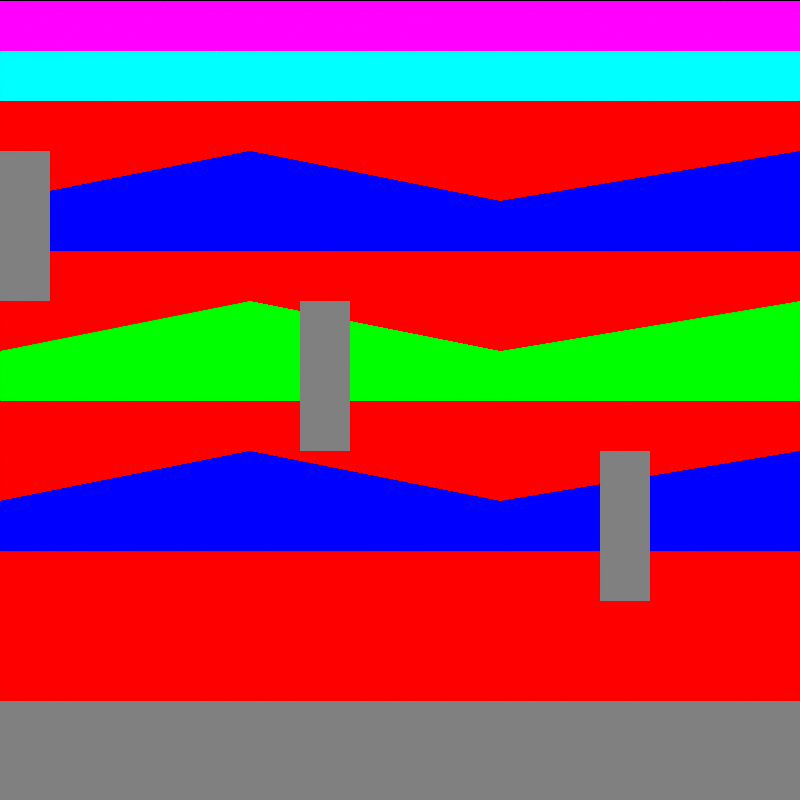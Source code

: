 # Source: tile_cliff.blend  (saved by Blender 4.5.92; exported with 4.5.12 LTS)
import bpy
from mathutils import Matrix  # noqa: F401  (used for matrix-valued properties, if any)

bpy.ops.wm.read_factory_settings(use_empty=True)
scene = bpy.context.scene
scene.name = 'DinoTycoon_tile_cliff_Pose0'

# ---- materials (node trees are filled in below, after node groups)
mat_dinotycoon_role_b = bpy.data.materials.new('DinoTycoon_Role_B')
mat_dinotycoon_role_b.diffuse_color = (1.0, 0.0, 0.0, 1.0)
mat_dinotycoon_role_g = bpy.data.materials.new('DinoTycoon_Role_G')
mat_dinotycoon_role_g.diffuse_color = (0.0, 1.0, 1.0, 1.0)
mat_dinotycoon_role_w = bpy.data.materials.new('DinoTycoon_Role_W')
mat_dinotycoon_role_w.diffuse_color = (1.0, 0.0, 1.0, 1.0)
mat_dinotycoon_role_m = bpy.data.materials.new('DinoTycoon_Role_M')
mat_dinotycoon_role_m.diffuse_color = (0.2159, 0.2159, 0.2159, 1.0)
mat_dinotycoon_role_f = bpy.data.materials.new('DinoTycoon_Role_F')
mat_dinotycoon_role_f.diffuse_color = (0.0, 0.0, 1.0, 1.0)
mat_dinotycoon_role_d = bpy.data.materials.new('DinoTycoon_Role_D')
mat_dinotycoon_role_d.diffuse_color = (0.0, 1.0, 0.0, 1.0)

# ---- material node trees
mat_dinotycoon_role_b.use_nodes = True; mat_dinotycoon_role_b.node_tree.nodes.clear()
_N = mat_dinotycoon_role_b.node_tree.nodes; _L = mat_dinotycoon_role_b.node_tree.links
n0 = _N.new('ShaderNodeEmission'); n0.name = 'Emission'; n0.location = (0, 0)
n0.inputs[0].default_value = (1.0, 0.0, 0.0, 1.0)
n1 = _N.new('ShaderNodeOutputMaterial'); n1.name = 'Material Output'; n1.location = (0, 0)
_L.new(n0.outputs[0], n1.inputs[0])
n1.is_active_output = True
mat_dinotycoon_role_g.use_nodes = True; mat_dinotycoon_role_g.node_tree.nodes.clear()
_N = mat_dinotycoon_role_g.node_tree.nodes; _L = mat_dinotycoon_role_g.node_tree.links
n0 = _N.new('ShaderNodeEmission'); n0.name = 'Emission'; n0.location = (0, 0)
n0.inputs[0].default_value = (0.0, 1.0, 1.0, 1.0)
n1 = _N.new('ShaderNodeOutputMaterial'); n1.name = 'Material Output'; n1.location = (0, 0)
_L.new(n0.outputs[0], n1.inputs[0])
n1.is_active_output = True
mat_dinotycoon_role_w.use_nodes = True; mat_dinotycoon_role_w.node_tree.nodes.clear()
_N = mat_dinotycoon_role_w.node_tree.nodes; _L = mat_dinotycoon_role_w.node_tree.links
n0 = _N.new('ShaderNodeEmission'); n0.name = 'Emission'; n0.location = (0, 0)
n0.inputs[0].default_value = (1.0, 0.0, 1.0, 1.0)
n1 = _N.new('ShaderNodeOutputMaterial'); n1.name = 'Material Output'; n1.location = (0, 0)
_L.new(n0.outputs[0], n1.inputs[0])
n1.is_active_output = True
mat_dinotycoon_role_m.use_nodes = True; mat_dinotycoon_role_m.node_tree.nodes.clear()
_N = mat_dinotycoon_role_m.node_tree.nodes; _L = mat_dinotycoon_role_m.node_tree.links
n0 = _N.new('ShaderNodeEmission'); n0.name = 'Emission'; n0.location = (0, 0)
n0.inputs[0].default_value = (0.2159, 0.2159, 0.2159, 1.0)
n1 = _N.new('ShaderNodeOutputMaterial'); n1.name = 'Material Output'; n1.location = (0, 0)
_L.new(n0.outputs[0], n1.inputs[0])
n1.is_active_output = True
mat_dinotycoon_role_f.use_nodes = True; mat_dinotycoon_role_f.node_tree.nodes.clear()
_N = mat_dinotycoon_role_f.node_tree.nodes; _L = mat_dinotycoon_role_f.node_tree.links
n0 = _N.new('ShaderNodeEmission'); n0.name = 'Emission'; n0.location = (0, 0)
n0.inputs[0].default_value = (0.0, 0.0, 1.0, 1.0)
n1 = _N.new('ShaderNodeOutputMaterial'); n1.name = 'Material Output'; n1.location = (0, 0)
_L.new(n0.outputs[0], n1.inputs[0])
n1.is_active_output = True
mat_dinotycoon_role_d.use_nodes = True; mat_dinotycoon_role_d.node_tree.nodes.clear()
_N = mat_dinotycoon_role_d.node_tree.nodes; _L = mat_dinotycoon_role_d.node_tree.links
n0 = _N.new('ShaderNodeEmission'); n0.name = 'Emission'; n0.location = (0, 0)
n0.inputs[0].default_value = (0.0, 1.0, 0.0, 1.0)
n1 = _N.new('ShaderNodeOutputMaterial'); n1.name = 'Material Output'; n1.location = (0, 0)
_L.new(n0.outputs[0], n1.inputs[0])
n1.is_active_output = True

# ---- cameras
cam_dinotycoon_tile_cliff_pose0_camera = bpy.data.cameras.new('DinoTycoon_tile_cliff_Pose0_Camera')
cam_dinotycoon_tile_cliff_pose0_camera.type = 'ORTHO'
cam_dinotycoon_tile_cliff_pose0_camera.ortho_scale = 16.0

# ---- meshes
me_dinotycoon_tile_cliff_pose0_ground = bpy.data.meshes.new('DinoTycoon_tile_cliff_Pose0_ground')
me_dinotycoon_tile_cliff_pose0_ground.from_pydata([(0.0, 7.0, 16.0), (16.0, 7.0, 16.0), (16.0, 7.0, 0.0), (0.0, 7.0, 0.0), (0.0, 9.0, 16.0), (16.0, 9.0, 16.0), (16.0, 9.0, 0.0), (0.0, 9.0, 0.0)], [], [(3, 2, 1, 0), (4, 5, 6, 7), (0, 1, 5, 4), (1, 2, 6, 5), (2, 3, 7, 6), (3, 0, 4, 7)])
me_dinotycoon_tile_cliff_pose0_ground.materials.append(mat_dinotycoon_role_b)
me_dinotycoon_tile_cliff_pose0_ground.update()
me_dinotycoon_tile_cliff_pose0_grass_lip = bpy.data.meshes.new('DinoTycoon_tile_cliff_Pose0_grass_lip')
me_dinotycoon_tile_cliff_pose0_grass_lip.from_pydata([(0.0, -3.0, 16.0), (16.0, -3.0, 16.0), (16.0, -3.0, 14.0), (0.0, -3.0, 14.0), (0.0, -1.0, 16.0), (16.0, -1.0, 16.0), (16.0, -1.0, 14.0), (0.0, -1.0, 14.0)], [], [(3, 2, 1, 0), (4, 5, 6, 7), (0, 1, 5, 4), (1, 2, 6, 5), (2, 3, 7, 6), (3, 0, 4, 7)])
me_dinotycoon_tile_cliff_pose0_grass_lip.materials.append(mat_dinotycoon_role_g)
me_dinotycoon_tile_cliff_pose0_grass_lip.update()
me_dinotycoon_tile_cliff_pose0_lip_light = bpy.data.meshes.new('DinoTycoon_tile_cliff_Pose0_lip_light')
me_dinotycoon_tile_cliff_pose0_lip_light.from_pydata([(0.0, -4.0, 16.0), (16.0, -4.0, 16.0), (16.0, -4.0, 15.0), (0.0, -4.0, 15.0), (0.0, -2.0, 16.0), (16.0, -2.0, 16.0), (16.0, -2.0, 15.0), (0.0, -2.0, 15.0)], [], [(3, 2, 1, 0), (4, 5, 6, 7), (0, 1, 5, 4), (1, 2, 6, 5), (2, 3, 7, 6), (3, 0, 4, 7)])
me_dinotycoon_tile_cliff_pose0_lip_light.materials.append(mat_dinotycoon_role_w)
me_dinotycoon_tile_cliff_pose0_lip_light.update()
me_dinotycoon_tile_cliff_pose0_foot_shadow = bpy.data.meshes.new('DinoTycoon_tile_cliff_Pose0_foot_shadow')
me_dinotycoon_tile_cliff_pose0_foot_shadow.from_pydata([(0.0, -4.0, 2.0), (16.0, -4.0, 2.0), (16.0, -4.0, 0.0), (0.0, -4.0, 0.0), (0.0, -2.0, 2.0), (16.0, -2.0, 2.0), (16.0, -2.0, 0.0), (0.0, -2.0, 0.0)], [], [(3, 2, 1, 0), (4, 5, 6, 7), (0, 1, 5, 4), (1, 2, 6, 5), (2, 3, 7, 6), (3, 0, 4, 7)])
me_dinotycoon_tile_cliff_pose0_foot_shadow.materials.append(mat_dinotycoon_role_m)
me_dinotycoon_tile_cliff_pose0_foot_shadow.update()
me_dinotycoon_tile_cliff_pose0_stratum0 = bpy.data.meshes.new('DinoTycoon_tile_cliff_Pose0_stratum0')
me_dinotycoon_tile_cliff_pose0_stratum0.from_pydata([(0.0, -3.0, 12.0), (5.0, -3.0, 13.0), (10.0, -3.0, 12.0), (16.0, -3.0, 13.0), (16.0, -3.0, 11.0), (0.0, -3.0, 11.0), (0.0, -1.0, 12.0), (5.0, -1.0, 13.0), (10.0, -1.0, 12.0), (16.0, -1.0, 13.0), (16.0, -1.0, 11.0), (0.0, -1.0, 11.0)], [], [(5, 4, 3, 2, 1, 0), (6, 7, 8, 9, 10, 11), (0, 1, 7, 6), (1, 2, 8, 7), (2, 3, 9, 8), (3, 4, 10, 9), (4, 5, 11, 10), (5, 0, 6, 11)])
me_dinotycoon_tile_cliff_pose0_stratum0.materials.append(mat_dinotycoon_role_f)
me_dinotycoon_tile_cliff_pose0_stratum0.update()
me_dinotycoon_tile_cliff_pose0_stratum1 = bpy.data.meshes.new('DinoTycoon_tile_cliff_Pose0_stratum1')
me_dinotycoon_tile_cliff_pose0_stratum1.from_pydata([(0.0, -3.0, 9.0), (5.0, -3.0, 10.0), (10.0, -3.0, 9.0), (16.0, -3.0, 10.0), (16.0, -3.0, 8.0), (0.0, -3.0, 8.0), (0.0, -1.0, 9.0), (5.0, -1.0, 10.0), (10.0, -1.0, 9.0), (16.0, -1.0, 10.0), (16.0, -1.0, 8.0), (0.0, -1.0, 8.0)], [], [(5, 4, 3, 2, 1, 0), (6, 7, 8, 9, 10, 11), (0, 1, 7, 6), (1, 2, 8, 7), (2, 3, 9, 8), (3, 4, 10, 9), (4, 5, 11, 10), (5, 0, 6, 11)])
me_dinotycoon_tile_cliff_pose0_stratum1.materials.append(mat_dinotycoon_role_d)
me_dinotycoon_tile_cliff_pose0_stratum1.update()
me_dinotycoon_tile_cliff_pose0_stratum2 = bpy.data.meshes.new('DinoTycoon_tile_cliff_Pose0_stratum2')
me_dinotycoon_tile_cliff_pose0_stratum2.from_pydata([(0.0, -3.0, 6.0), (5.0, -3.0, 7.0), (10.0, -3.0, 6.0), (16.0, -3.0, 7.0), (16.0, -3.0, 5.0), (0.0, -3.0, 5.0), (0.0, -1.0, 6.0), (5.0, -1.0, 7.0), (10.0, -1.0, 6.0), (16.0, -1.0, 7.0), (16.0, -1.0, 5.0), (0.0, -1.0, 5.0)], [], [(5, 4, 3, 2, 1, 0), (6, 7, 8, 9, 10, 11), (0, 1, 7, 6), (1, 2, 8, 7), (2, 3, 9, 8), (3, 4, 10, 9), (4, 5, 11, 10), (5, 0, 6, 11)])
me_dinotycoon_tile_cliff_pose0_stratum2.materials.append(mat_dinotycoon_role_f)
me_dinotycoon_tile_cliff_pose0_stratum2.update()
me_dinotycoon_tile_cliff_pose0_joint0 = bpy.data.meshes.new('DinoTycoon_tile_cliff_Pose0_joint0')
me_dinotycoon_tile_cliff_pose0_joint0.from_pydata([(0.0, -5.0, 13.0), (1.0, -5.0, 13.0), (1.0, -5.0, 10.0), (0.0, -5.0, 10.0), (0.0, -3.0, 13.0), (1.0, -3.0, 13.0), (1.0, -3.0, 10.0), (0.0, -3.0, 10.0)], [], [(3, 2, 1, 0), (4, 5, 6, 7), (0, 1, 5, 4), (1, 2, 6, 5), (2, 3, 7, 6), (3, 0, 4, 7)])
me_dinotycoon_tile_cliff_pose0_joint0.materials.append(mat_dinotycoon_role_m)
me_dinotycoon_tile_cliff_pose0_joint0.update()
me_dinotycoon_tile_cliff_pose0_joint1 = bpy.data.meshes.new('DinoTycoon_tile_cliff_Pose0_joint1')
me_dinotycoon_tile_cliff_pose0_joint1.from_pydata([(6.0, -5.0, 10.0), (7.0, -5.0, 10.0), (7.0, -5.0, 7.0), (6.0, -5.0, 7.0), (6.0, -3.0, 10.0), (7.0, -3.0, 10.0), (7.0, -3.0, 7.0), (6.0, -3.0, 7.0)], [], [(3, 2, 1, 0), (4, 5, 6, 7), (0, 1, 5, 4), (1, 2, 6, 5), (2, 3, 7, 6), (3, 0, 4, 7)])
me_dinotycoon_tile_cliff_pose0_joint1.materials.append(mat_dinotycoon_role_m)
me_dinotycoon_tile_cliff_pose0_joint1.update()
me_dinotycoon_tile_cliff_pose0_joint2 = bpy.data.meshes.new('DinoTycoon_tile_cliff_Pose0_joint2')
me_dinotycoon_tile_cliff_pose0_joint2.from_pydata([(12.0, -5.0, 7.0), (13.0, -5.0, 7.0), (13.0, -5.0, 4.0), (12.0, -5.0, 4.0), (12.0, -3.0, 7.0), (13.0, -3.0, 7.0), (13.0, -3.0, 4.0), (12.0, -3.0, 4.0)], [], [(3, 2, 1, 0), (4, 5, 6, 7), (0, 1, 5, 4), (1, 2, 6, 5), (2, 3, 7, 6), (3, 0, 4, 7)])
me_dinotycoon_tile_cliff_pose0_joint2.materials.append(mat_dinotycoon_role_m)
me_dinotycoon_tile_cliff_pose0_joint2.update()

# ---- objects
ob_dinotycoon_tile_cliff_pose0_camera = bpy.data.objects.new('DinoTycoon_tile_cliff_Pose0_Camera', cam_dinotycoon_tile_cliff_pose0_camera)
ob_dinotycoon_tile_cliff_pose0_ground = bpy.data.objects.new('DinoTycoon_tile_cliff_Pose0_ground', me_dinotycoon_tile_cliff_pose0_ground)
ob_dinotycoon_tile_cliff_pose0_grass_lip = bpy.data.objects.new('DinoTycoon_tile_cliff_Pose0_grass_lip', me_dinotycoon_tile_cliff_pose0_grass_lip)
ob_dinotycoon_tile_cliff_pose0_lip_light = bpy.data.objects.new('DinoTycoon_tile_cliff_Pose0_lip_light', me_dinotycoon_tile_cliff_pose0_lip_light)
ob_dinotycoon_tile_cliff_pose0_foot_shadow = bpy.data.objects.new('DinoTycoon_tile_cliff_Pose0_foot_shadow', me_dinotycoon_tile_cliff_pose0_foot_shadow)
ob_dinotycoon_tile_cliff_pose0_stratum0 = bpy.data.objects.new('DinoTycoon_tile_cliff_Pose0_stratum0', me_dinotycoon_tile_cliff_pose0_stratum0)
ob_dinotycoon_tile_cliff_pose0_stratum1 = bpy.data.objects.new('DinoTycoon_tile_cliff_Pose0_stratum1', me_dinotycoon_tile_cliff_pose0_stratum1)
ob_dinotycoon_tile_cliff_pose0_stratum2 = bpy.data.objects.new('DinoTycoon_tile_cliff_Pose0_stratum2', me_dinotycoon_tile_cliff_pose0_stratum2)
ob_dinotycoon_tile_cliff_pose0_joint0 = bpy.data.objects.new('DinoTycoon_tile_cliff_Pose0_joint0', me_dinotycoon_tile_cliff_pose0_joint0)
ob_dinotycoon_tile_cliff_pose0_joint1 = bpy.data.objects.new('DinoTycoon_tile_cliff_Pose0_joint1', me_dinotycoon_tile_cliff_pose0_joint1)
ob_dinotycoon_tile_cliff_pose0_joint2 = bpy.data.objects.new('DinoTycoon_tile_cliff_Pose0_joint2', me_dinotycoon_tile_cliff_pose0_joint2)

# ---- transforms, parenting, visibility, modifiers, constraints
ob_dinotycoon_tile_cliff_pose0_camera.location = (8.0, -100.0, 8.0)
ob_dinotycoon_tile_cliff_pose0_camera.rotation_euler = (1.571, -0.0, 0.0)
ob_dinotycoon_tile_cliff_pose0_ground.location = (0.0, 0.0, 0.0)
ob_dinotycoon_tile_cliff_pose0_grass_lip.location = (0.0, 0.0, 0.0)
ob_dinotycoon_tile_cliff_pose0_lip_light.location = (0.0, 0.0, 0.0)
ob_dinotycoon_tile_cliff_pose0_foot_shadow.location = (0.0, 0.0, 0.0)
ob_dinotycoon_tile_cliff_pose0_stratum0.location = (0.0, 0.0, 0.0)
ob_dinotycoon_tile_cliff_pose0_stratum1.location = (0.0, 0.0, 0.0)
ob_dinotycoon_tile_cliff_pose0_stratum2.location = (0.0, 0.0, 0.0)
ob_dinotycoon_tile_cliff_pose0_joint0.location = (0.0, 0.0, 0.0)
ob_dinotycoon_tile_cliff_pose0_joint1.location = (0.0, 0.0, 0.0)
ob_dinotycoon_tile_cliff_pose0_joint2.location = (0.0, 0.0, 0.0)

# ---- collection membership
scene.collection.objects.link(ob_dinotycoon_tile_cliff_pose0_camera)
scene.collection.objects.link(ob_dinotycoon_tile_cliff_pose0_ground)
scene.collection.objects.link(ob_dinotycoon_tile_cliff_pose0_grass_lip)
scene.collection.objects.link(ob_dinotycoon_tile_cliff_pose0_lip_light)
scene.collection.objects.link(ob_dinotycoon_tile_cliff_pose0_foot_shadow)
scene.collection.objects.link(ob_dinotycoon_tile_cliff_pose0_stratum0)
scene.collection.objects.link(ob_dinotycoon_tile_cliff_pose0_stratum1)
scene.collection.objects.link(ob_dinotycoon_tile_cliff_pose0_stratum2)
scene.collection.objects.link(ob_dinotycoon_tile_cliff_pose0_joint0)
scene.collection.objects.link(ob_dinotycoon_tile_cliff_pose0_joint1)
scene.collection.objects.link(ob_dinotycoon_tile_cliff_pose0_joint2)

# ---- scene / render settings (as saved in the file)
scene.camera = ob_dinotycoon_tile_cliff_pose0_camera
scene.frame_start = 1; scene.frame_end = 250; scene.frame_set(1)
scene.render.engine = 'CYCLES'
scene.render.image_settings.exr_codec = 'NONE'
scene.render.resolution_x = 16
scene.render.resolution_y = 16
scene.render.film_transparent = True
scene.render.simplify_subdivision_render = 0
scene.render.simplify_child_particles_render = 0.0
scene.cycles.use_denoising = False
scene.cycles.samples = 1
scene.cycles.filter_width = 0.01
scene.eevee.use_volume_custom_range = False
scene.eevee.use_fast_gi = False
scene.eevee.use_shadows = False
scene.view_settings.view_transform = 'Standard'
scene.view_settings.white_balance_temperature = 0.0
scene.view_settings.white_balance_tint = 0.0
scene.view_settings.white_balance_whitepoint = (2.97, 0.5193, -0.0414)
bpy.context.view_layer.update()
